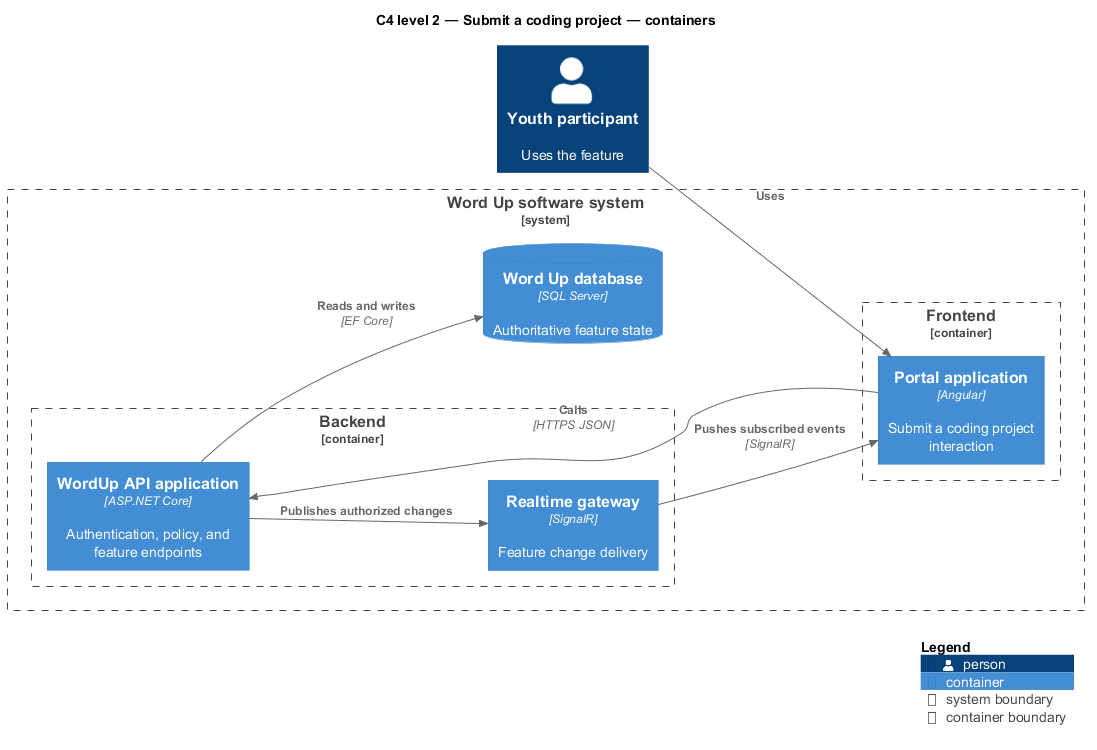

The diagram above was rendered by PlantUML. Its source (embedded in the PNG):
@startuml
!include <C4/C4_Component>
LAYOUT_LEFT_RIGHT()
title C4 level 2 — Submit a coding project — containers
Person(primary, "Youth participant", "Uses the feature")
System_Boundary(wordup, "Word Up software system") {
  Container_Boundary(frontend, "Frontend") {
    Container(app1, "Portal application", "Angular", "Submit a coding project interaction")
  }
  Container_Boundary(backend, "Backend") {
    Container(api, "WordUp API application", "ASP.NET Core", "Authentication, policy, and feature endpoints")
    Container(realtime, "Realtime gateway", "SignalR", "Feature change delivery")
  }
  ContainerDb(db, "Word Up database", "SQL Server", "Authoritative feature state")
}
Rel(primary, app1, "Uses")
Rel(app1, api, "Calls", "HTTPS JSON")
Rel(api, db, "Reads and writes", "EF Core")
Rel(api, realtime, "Publishes authorized changes")
Rel(realtime, app1, "Pushes subscribed events", "SignalR")
SHOW_LEGEND()
@enduml